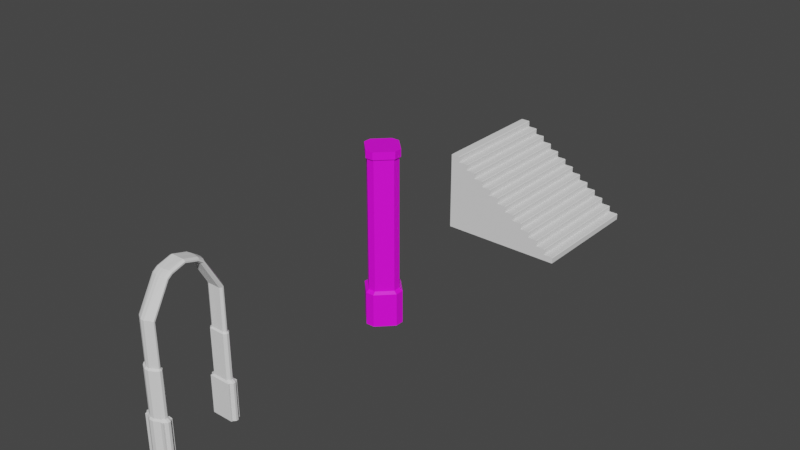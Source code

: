 # Source: Modular_Assets_Pack_1.blend  (saved by Blender 3.4.6; exported with 4.5.12 LTS)
import bpy
from mathutils import Matrix  # noqa: F401  (used for matrix-valued properties, if any)

bpy.ops.wm.read_factory_settings(use_empty=True)
scene = bpy.context.scene
scene.name = 'Scene'

# ---- collections
col_collection = bpy.data.collections.new('Collection'); scene.collection.children.link(col_collection)

# ---- images (referenced by path relative to the original .blend; pixels are not part of the script)
import os
ASSET_DIR = os.environ.get("B2B_ASSET_DIR", "")  # directory of the original .blend (textures are referenced by path, not embedded)
HERE = os.path.dirname(os.path.abspath(__file__))  # packed textures are extracted next to this script under _unpacked/

def load_image(name, relpath, width, height, colorspace="sRGB"):
    """Load a texture the original file referenced (path relative to the .blend, or extracted next to this script)."""
    p = next((c for c in (os.path.join(HERE, relpath), os.path.join(ASSET_DIR, relpath)) if relpath and os.path.exists(c)), "")
    if p:
        img = bpy.data.images.load(p, check_existing=True)
        img.name = name
    else:  # same state as the original file: an image datablock whose file is absent (Cycles renders it pink)
        img = bpy.data.images.new(name, width, height)
        img.source = "FILE"
        img.filepath = "//" + (relpath or name)
    img.colorspace_settings.name = colorspace
    return img
img_pillarmap = load_image('PillarMap', 'textures/PillarMap.png', 1024, 1024, 'sRGB')

# ---- materials (node trees are filled in below, after node groups)
mat_material_001 = bpy.data.materials.new('Material.001')
mat_material_001.use_transparent_shadow = False

# ---- material node trees
mat_material_001.use_nodes = True; mat_material_001.node_tree.nodes.clear()
_N = mat_material_001.node_tree.nodes; _L = mat_material_001.node_tree.links
n0 = _N.new('ShaderNodeBsdfPrincipled'); n0.name = 'Principled BSDF'; n0.location = (10, 300)
n0.distribution = 'GGX'
n0.subsurface_method = 'RANDOM_WALK_SKIN'
n0.inputs[3].default_value = 1.45
n0.inputs[27].default_value = (0.0, 0.0, 0.0, 1.0)
n0.inputs[28].default_value = 1.0
n1 = _N.new('ShaderNodeOutputMaterial'); n1.name = 'Material Output'; n1.location = (300, 300)
n2 = _N.new('ShaderNodeTexImage'); n2.name = 'Image Texture'; n2.location = (-489, 266)
n2.image = img_pillarmap
_L.new(n0.outputs[0], n1.inputs[0])
_L.new(n2.outputs[0], n0.inputs[0])
n1.is_active_output = True

# ---- world
world_world = bpy.data.worlds.new('World'); scene.world = world_world
world_world.use_nodes = True; world_world.node_tree.nodes.clear()
_N = world_world.node_tree.nodes; _L = world_world.node_tree.links
n0 = _N.new('ShaderNodeOutputWorld'); n0.name = 'World Output'; n0.location = (300, 300)
n1 = _N.new('ShaderNodeBackground'); n1.name = 'Background'; n1.location = (10, 300)
n1.inputs[0].default_value = (0.05088, 0.05088, 0.05088, 1.0)
_L.new(n1.outputs[0], n0.inputs[0])
n0.is_active_output = True
world_world.color = (0.05088, 0.05088, 0.05088)
world_world.use_sun_shadow = False
world_world.sun_shadow_jitter_overblur = 0.0

# ---- meshes
me_cube_001 = bpy.data.meshes.new('Cube.001')
me_cube_001.from_pydata([(0.2405, -0.8616, 0.008615), (0.2405, -0.8616, 0.8482), (0.2405, -0.6564, 0.008615), (0.2405, -0.6564, 0.8482), (0.0, -0.6564, 0.008615), (0.0, -0.6564, 0.8482), (0.0, -0.9279, 0.008615), (0.0, -0.9279, 0.8482), (0.169, -0.6564, 0.8482), (0.169, -0.8616, 0.008615), (0.169, -0.6564, 0.008615), (0.169, -0.8616, 0.8482), (0.2405, -0.8339, 0.008615), (0.2405, -0.6841, 0.008615), (0.2405, -0.6841, 0.8482), (0.2405, -0.8339, 0.8482), (0.0, -0.6841, 0.8893), (0.0, -0.8981, 0.8893), (0.0, -0.6841, 0.008615), (0.0, -0.8339, 0.008615), (0.169, -0.6841, 0.8893), (0.169, -0.8339, 0.8893), (0.169, -0.6841, 0.008615), (0.169, -0.8339, 0.008615), (0.1414, -0.8001, 2.866), (0.1414, -0.7178, 2.819), (0.1414, -0.7119, 1.917), (0.1414, -0.806, 1.919), (0.0, -0.6841, 1.885), (0.0, -0.8981, 1.885), (0.169, -0.6841, 1.885), (0.169, -0.8339, 1.885), (0.0, -0.865, 1.919), (0.0, -0.7144, 1.917), (0.0, -0.7199, 2.82), (0.0, -0.859, 2.864), (0.0, -0.3625, 3.463), (0.0, -0.4474, 3.535), (0.1414, -0.361, 3.461), (0.1414, -0.4172, 3.538), (0.0, -0.277, 3.529), (0.0, -0.3288, 3.614), (0.1414, -0.2762, 3.527), (0.1414, -0.3062, 3.617), (0.0, 0.0, 3.616), (0.0, 0.0, 3.7), (0.1414, 0.0, 3.614), (0.1414, 0.0, 3.703), (0.04608, -0.6564, 0.008615), (0.04608, -0.9279, 0.8482), (0.04608, -0.6564, 0.8482), (0.04608, -0.9279, 0.008615), (0.04608, -0.6841, 0.008615), (0.04608, -0.8339, 0.008615), (0.04608, -0.6841, 0.8893), (0.04608, -0.8981, 0.8893), (0.04608, -0.6841, 1.885), (0.04608, -0.8981, 1.885), (0.03855, -0.7193, 2.82), (0.03855, -0.8598, 2.864), (0.03855, -0.8658, 1.919), (0.03855, -0.7137, 1.917), (0.03855, -0.3621, 3.463), (0.03855, -0.4479, 3.536), (0.03855, -0.2768, 3.529), (0.03855, -0.329, 3.615), (0.03855, 0.0, 3.615), (0.03855, 0.0, 3.701), (0.2912, -0.7839, 0.008615), (0.2912, -0.734, 0.008615), (0.2912, -0.734, 0.8482), (0.2912, -0.7839, 0.8482), (0.0, -0.734, 0.008615), (0.0, -0.7839, 0.008615), (0.2197, -0.734, 0.8893), (0.2197, -0.7839, 0.8893), (0.169, -0.734, 0.008615), (0.169, -0.7839, 0.008615), (0.2197, -0.734, 1.885), (0.2197, -0.7839, 1.885), (0.1921, -0.7433, 1.918), (0.1921, -0.7747, 1.918), (0.1921, -0.7452, 2.835), (0.1921, -0.7727, 2.85), (0.1921, -0.3797, 3.487), (0.1921, -0.3985, 3.512), (0.1921, -0.2862, 3.557), (0.1921, -0.2962, 3.587), (0.1921, 0.0, 3.643), (0.1921, 0.0, 3.673), (0.04608, -0.734, 0.008615), (0.04608, -0.7839, 0.008615), (-0.2405, -0.8616, 0.008615), (-0.2405, -0.8616, 0.8482), (-0.2405, -0.6564, 0.008615), (-0.2405, -0.6564, 0.8482), (-0.169, -0.6564, 0.8482), (-0.169, -0.8616, 0.008615), (-0.169, -0.6564, 0.008615), (-0.169, -0.8616, 0.8482), (-0.2405, -0.8339, 0.008615), (-0.2405, -0.6841, 0.008615), (-0.2405, -0.6841, 0.8482), (-0.2405, -0.8339, 0.8482), (-0.169, -0.6841, 0.8893), (-0.169, -0.8339, 0.8893), (-0.169, -0.6841, 0.008615), (-0.169, -0.8339, 0.008615), (-0.1414, -0.8001, 2.866), (-0.1414, -0.7178, 2.819), (-0.1414, -0.7119, 1.917), (-0.1414, -0.806, 1.919), (-0.169, -0.6841, 1.885), (-0.169, -0.8339, 1.885), (-0.1414, -0.361, 3.461), (-0.1414, -0.4172, 3.538), (-0.1414, -0.2762, 3.527), (-0.1414, -0.3062, 3.617), (-0.1414, 0.0, 3.614), (-0.1414, 0.0, 3.703), (-0.04608, -0.6564, 0.008615), (-0.04608, -0.9279, 0.8482), (-0.04608, -0.6564, 0.8482), (-0.04608, -0.9279, 0.008615), (-0.04608, -0.6841, 0.008615), (-0.04608, -0.8339, 0.008615), (-0.04608, -0.6841, 0.8893), (-0.04608, -0.8981, 0.8893), (-0.04608, -0.6841, 1.885), (-0.04608, -0.8981, 1.885), (-0.03855, -0.7193, 2.82), (-0.03855, -0.8598, 2.864), (-0.03855, -0.8658, 1.919), (-0.03855, -0.7137, 1.917), (-0.03855, -0.3621, 3.463), (-0.03855, -0.4479, 3.536), (-0.03855, -0.2768, 3.529), (-0.03855, -0.329, 3.615), (-0.03855, 0.0, 3.615), (-0.03855, 0.0, 3.701), (-0.2912, -0.7839, 0.008615), (-0.2912, -0.734, 0.008615), (-0.2912, -0.734, 0.8482), (-0.2912, -0.7839, 0.8482), (-0.2197, -0.734, 0.8893), (-0.2197, -0.7839, 0.8893), (-0.169, -0.734, 0.008615), (-0.169, -0.7839, 0.008615), (-0.2197, -0.734, 1.885), (-0.2197, -0.7839, 1.885), (-0.1921, -0.7433, 1.918), (-0.1921, -0.7747, 1.918), (-0.1921, -0.7452, 2.835), (-0.1921, -0.7727, 2.85), (-0.1921, -0.3797, 3.487), (-0.1921, -0.3985, 3.512), (-0.1921, -0.2862, 3.557), (-0.1921, -0.2962, 3.587), (-0.1921, 0.0, 3.643), (-0.1921, 0.0, 3.673), (-0.04608, -0.734, 0.008615), (-0.04608, -0.7839, 0.008615), (0.2405, 0.8616, 0.008615), (0.2405, 0.8616, 0.8482), (0.2405, 0.6564, 0.008615), (0.2405, 0.6564, 0.8482), (0.0, 0.6564, 0.008615), (0.0, 0.6564, 0.8482), (0.0, 0.9279, 0.008615), (0.0, 0.9279, 0.8482), (0.169, 0.6564, 0.8482), (0.169, 0.8616, 0.008615), (0.169, 0.6564, 0.008615), (0.169, 0.8616, 0.8482), (0.2405, 0.8339, 0.008615), (0.2405, 0.6841, 0.008615), (0.2405, 0.6841, 0.8482), (0.2405, 0.8339, 0.8482), (0.0, 0.6841, 0.8893), (0.0, 0.8981, 0.8893), (0.0, 0.6841, 0.008615), (0.0, 0.8339, 0.008615), (0.169, 0.6841, 0.8893), (0.169, 0.8339, 0.8893), (0.169, 0.6841, 0.008615), (0.169, 0.8339, 0.008615), (0.1414, 0.8001, 2.866), (0.1414, 0.7178, 2.819), (0.1414, 0.7119, 1.917), (0.1414, 0.806, 1.919), (0.0, 0.6841, 1.885), (0.0, 0.8981, 1.885), (0.169, 0.6841, 1.885), (0.169, 0.8339, 1.885), (0.0, 0.865, 1.919), (0.0, 0.7144, 1.917), (0.0, 0.7199, 2.82), (0.0, 0.859, 2.864), (0.0, 0.3625, 3.463), (0.0, 0.4474, 3.535), (0.1414, 0.361, 3.461), (0.1414, 0.4172, 3.538), (0.0, 0.277, 3.529), (0.0, 0.3288, 3.614), (0.1414, 0.2762, 3.527), (0.1414, 0.3062, 3.617), (0.04608, 0.6564, 0.008615), (0.04608, 0.9279, 0.8482), (0.04608, 0.6564, 0.8482), (0.04608, 0.9279, 0.008615), (0.04608, 0.6841, 0.008615), (0.04608, 0.8339, 0.008615), (0.04608, 0.6841, 0.8893), (0.04608, 0.8981, 0.8893), (0.04608, 0.6841, 1.885), (0.04608, 0.8981, 1.885), (0.03855, 0.7193, 2.82), (0.03855, 0.8598, 2.864), (0.03855, 0.8658, 1.919), (0.03855, 0.7137, 1.917), (0.03855, 0.3621, 3.463), (0.03855, 0.4479, 3.536), (0.03855, 0.2768, 3.529), (0.03855, 0.329, 3.615), (0.2912, 0.7839, 0.008615), (0.2912, 0.734, 0.008615), (0.2912, 0.734, 0.8482), (0.2912, 0.7839, 0.8482), (0.0, 0.734, 0.008615), (0.0, 0.7839, 0.008615), (0.2197, 0.734, 0.8893), (0.2197, 0.7839, 0.8893), (0.169, 0.734, 0.008615), (0.169, 0.7839, 0.008615), (0.2197, 0.734, 1.885), (0.2197, 0.7839, 1.885), (0.1921, 0.7433, 1.918), (0.1921, 0.7747, 1.918), (0.1921, 0.7452, 2.835), (0.1921, 0.7727, 2.85), (0.1921, 0.3797, 3.487), (0.1921, 0.3985, 3.512), (0.1921, 0.2862, 3.557), (0.1921, 0.2962, 3.587), (0.04608, 0.734, 0.008615), (0.04608, 0.7839, 0.008615), (-0.2405, 0.8616, 0.008615), (-0.2405, 0.8616, 0.8482), (-0.2405, 0.6564, 0.008615), (-0.2405, 0.6564, 0.8482), (-0.169, 0.6564, 0.8482), (-0.169, 0.8616, 0.008615), (-0.169, 0.6564, 0.008615), (-0.169, 0.8616, 0.8482), (-0.2405, 0.8339, 0.008615), (-0.2405, 0.6841, 0.008615), (-0.2405, 0.6841, 0.8482), (-0.2405, 0.8339, 0.8482), (-0.169, 0.6841, 0.8893), (-0.169, 0.8339, 0.8893), (-0.169, 0.6841, 0.008615), (-0.169, 0.8339, 0.008615), (-0.1414, 0.8001, 2.866), (-0.1414, 0.7178, 2.819), (-0.1414, 0.7119, 1.917), (-0.1414, 0.806, 1.919), (-0.169, 0.6841, 1.885), (-0.169, 0.8339, 1.885), (-0.1414, 0.361, 3.461), (-0.1414, 0.4172, 3.538), (-0.1414, 0.2762, 3.527), (-0.1414, 0.3062, 3.617), (-0.04608, 0.6564, 0.008615), (-0.04608, 0.9279, 0.8482), (-0.04608, 0.6564, 0.8482), (-0.04608, 0.9279, 0.008615), (-0.04608, 0.6841, 0.008615), (-0.04608, 0.8339, 0.008615), (-0.04608, 0.6841, 0.8893), (-0.04608, 0.8981, 0.8893), (-0.04608, 0.6841, 1.885), (-0.04608, 0.8981, 1.885), (-0.03855, 0.7193, 2.82), (-0.03855, 0.8598, 2.864), (-0.03855, 0.8658, 1.919), (-0.03855, 0.7137, 1.917), (-0.03855, 0.3621, 3.463), (-0.03855, 0.4479, 3.536), (-0.03855, 0.2768, 3.529), (-0.03855, 0.329, 3.615), (-0.2912, 0.7839, 0.008615), (-0.2912, 0.734, 0.008615), (-0.2912, 0.734, 0.8482), (-0.2912, 0.7839, 0.8482), (-0.2197, 0.734, 0.8893), (-0.2197, 0.7839, 0.8893), (-0.169, 0.734, 0.008615), (-0.169, 0.7839, 0.008615), (-0.2197, 0.734, 1.885), (-0.2197, 0.7839, 1.885), (-0.1921, 0.7433, 1.918), (-0.1921, 0.7747, 1.918), (-0.1921, 0.7452, 2.835), (-0.1921, 0.7727, 2.85), (-0.1921, 0.3797, 3.487), (-0.1921, 0.3985, 3.512), (-0.1921, 0.2862, 3.557), (-0.1921, 0.2962, 3.587), (-0.04608, 0.734, 0.008615), (-0.04608, 0.7839, 0.008615)], [], [(10, 8, 3, 2), (12, 15, 1, 0), (23, 12, 0, 9), (55, 17, 7, 49), (51, 49, 7, 6), (0, 1, 11, 9), (15, 21, 11, 1), (53, 23, 9, 51), (48, 50, 8, 10), (48, 10, 22, 52), (91, 77, 23, 53), (3, 8, 20, 14), (71, 75, 21, 15), (50, 5, 16, 54), (74, 20, 30, 78), (10, 2, 13, 22), (77, 68, 12, 23), (2, 3, 14, 13), (68, 71, 15, 12), (60, 32, 29, 57), (54, 16, 28, 56), (55, 21, 31, 57), (80, 26, 25, 82), (81, 27, 31, 79), (58, 34, 36, 62), (61, 26, 30, 56), (61, 33, 34, 58), (60, 27, 24, 59), (59, 24, 39, 63), (82, 25, 38, 84), (65, 43, 47, 67), (63, 39, 43, 65), (84, 38, 42, 86), (62, 36, 40, 64), (86, 42, 46, 88), (64, 40, 44, 66), (42, 64, 66, 46), (38, 62, 64, 42), (37, 63, 65, 41), (41, 65, 67, 45), (35, 59, 63, 37), (32, 60, 59, 35), (26, 61, 58, 25), (33, 61, 56, 28), (25, 58, 62, 38), (17, 55, 57, 29), (20, 54, 56, 30), (27, 60, 57, 31), (8, 50, 54, 20), (73, 91, 53, 19), (4, 48, 52, 18), (4, 5, 50, 48), (19, 53, 51, 6), (9, 11, 49, 51), (21, 55, 49, 11), (18, 52, 90, 72), (72, 90, 91, 73), (43, 87, 89, 47), (87, 86, 88, 89), (39, 85, 87, 43), (85, 84, 86, 87), (24, 83, 85, 39), (83, 82, 84, 85), (26, 80, 78, 30), (80, 81, 79, 78), (27, 81, 83, 24), (81, 80, 82, 83), (13, 14, 70, 69), (69, 70, 71, 68), (22, 13, 69, 76), (76, 69, 68, 77), (21, 75, 79, 31), (75, 74, 78, 79), (14, 20, 74, 70), (70, 74, 75, 71), (52, 22, 76, 90), (90, 76, 77, 91), (98, 94, 95, 96), (100, 92, 93, 103), (107, 97, 92, 100), (127, 121, 7, 17), (123, 6, 7, 121), (92, 97, 99, 93), (103, 93, 99, 105), (125, 123, 97, 107), (120, 98, 96, 122), (120, 124, 106, 98), (161, 125, 107, 147), (95, 102, 104, 96), (143, 103, 105, 145), (122, 126, 16, 5), (144, 148, 112, 104), (98, 106, 101, 94), (147, 107, 100, 140), (94, 101, 102, 95), (140, 100, 103, 143), (132, 129, 29, 32), (126, 128, 28, 16), (127, 129, 113, 105), (150, 152, 109, 110), (151, 149, 113, 111), (130, 134, 36, 34), (133, 128, 112, 110), (133, 130, 34, 33), (132, 131, 108, 111), (131, 135, 115, 108), (152, 154, 114, 109), (137, 139, 119, 117), (135, 137, 117, 115), (154, 156, 116, 114), (134, 136, 40, 36), (156, 158, 118, 116), (136, 138, 44, 40), (116, 118, 138, 136), (114, 116, 136, 134), (37, 41, 137, 135), (41, 45, 139, 137), (35, 37, 135, 131), (32, 35, 131, 132), (110, 109, 130, 133), (33, 28, 128, 133), (109, 114, 134, 130), (17, 29, 129, 127), (104, 112, 128, 126), (111, 113, 129, 132), (96, 104, 126, 122), (73, 19, 125, 161), (4, 18, 124, 120), (4, 120, 122, 5), (19, 6, 123, 125), (97, 123, 121, 99), (105, 99, 121, 127), (18, 72, 160, 124), (72, 73, 161, 160), (117, 119, 159, 157), (157, 159, 158, 156), (115, 117, 157, 155), (155, 157, 156, 154), (108, 115, 155, 153), (153, 155, 154, 152), (110, 112, 148, 150), (150, 148, 149, 151), (111, 108, 153, 151), (151, 153, 152, 150), (101, 141, 142, 102), (141, 140, 143, 142), (106, 146, 141, 101), (146, 147, 140, 141), (105, 113, 149, 145), (145, 149, 148, 144), (102, 142, 144, 104), (142, 143, 145, 144), (124, 160, 146, 106), (160, 161, 147, 146), (172, 164, 165, 170), (174, 162, 163, 177), (185, 171, 162, 174), (213, 207, 169, 179), (209, 168, 169, 207), (162, 171, 173, 163), (177, 163, 173, 183), (211, 209, 171, 185), (206, 172, 170, 208), (206, 210, 184, 172), (245, 211, 185, 233), (165, 176, 182, 170), (227, 177, 183, 231), (208, 212, 178, 167), (230, 234, 192, 182), (172, 184, 175, 164), (233, 185, 174, 224), (164, 175, 176, 165), (224, 174, 177, 227), (218, 215, 191, 194), (212, 214, 190, 178), (213, 215, 193, 183), (236, 238, 187, 188), (237, 235, 193, 189), (216, 220, 198, 196), (219, 214, 192, 188), (219, 216, 196, 195), (218, 217, 186, 189), (217, 221, 201, 186), (238, 240, 200, 187), (223, 67, 47, 205), (221, 223, 205, 201), (240, 242, 204, 200), (220, 222, 202, 198), (242, 88, 46, 204), (222, 66, 44, 202), (204, 46, 66, 222), (200, 204, 222, 220), (199, 203, 223, 221), (203, 45, 67, 223), (197, 199, 221, 217), (194, 197, 217, 218), (188, 187, 216, 219), (195, 190, 214, 219), (187, 200, 220, 216), (179, 191, 215, 213), (182, 192, 214, 212), (189, 193, 215, 218), (170, 182, 212, 208), (229, 181, 211, 245), (166, 180, 210, 206), (166, 206, 208, 167), (181, 168, 209, 211), (171, 209, 207, 173), (183, 173, 207, 213), (180, 228, 244, 210), (228, 229, 245, 244), (205, 47, 89, 243), (243, 89, 88, 242), (201, 205, 243, 241), (241, 243, 242, 240), (186, 201, 241, 239), (239, 241, 240, 238), (188, 192, 234, 236), (236, 234, 235, 237), (189, 186, 239, 237), (237, 239, 238, 236), (175, 225, 226, 176), (225, 224, 227, 226), (184, 232, 225, 175), (232, 233, 224, 225), (183, 193, 235, 231), (231, 235, 234, 230), (176, 226, 230, 182), (226, 227, 231, 230), (210, 244, 232, 184), (244, 245, 233, 232), (252, 250, 249, 248), (254, 257, 247, 246), (261, 254, 246, 251), (279, 179, 169, 273), (275, 273, 169, 168), (246, 247, 253, 251), (257, 259, 253, 247), (277, 261, 251, 275), (272, 274, 250, 252), (272, 252, 260, 276), (309, 297, 261, 277), (249, 250, 258, 256), (293, 295, 259, 257), (274, 167, 178, 278), (294, 258, 266, 298), (252, 248, 255, 260), (297, 290, 254, 261), (248, 249, 256, 255), (290, 293, 257, 254), (284, 194, 191, 281), (278, 178, 190, 280), (279, 259, 267, 281), (300, 264, 263, 302), (301, 265, 267, 299), (282, 196, 198, 286), (285, 264, 266, 280), (285, 195, 196, 282), (284, 265, 262, 283), (283, 262, 269, 287), (302, 263, 268, 304), (289, 271, 119, 139), (287, 269, 271, 289), (304, 268, 270, 306), (286, 198, 202, 288), (306, 270, 118, 158), (288, 202, 44, 138), (270, 288, 138, 118), (268, 286, 288, 270), (199, 287, 289, 203), (203, 289, 139, 45), (197, 283, 287, 199), (194, 284, 283, 197), (264, 285, 282, 263), (195, 285, 280, 190), (263, 282, 286, 268), (179, 279, 281, 191), (258, 278, 280, 266), (265, 284, 281, 267), (250, 274, 278, 258), (229, 309, 277, 181), (166, 272, 276, 180), (166, 167, 274, 272), (181, 277, 275, 168), (251, 253, 273, 275), (259, 279, 273, 253), (180, 276, 308, 228), (228, 308, 309, 229), (271, 307, 159, 119), (307, 306, 158, 159), (269, 305, 307, 271), (305, 304, 306, 307), (262, 303, 305, 269), (303, 302, 304, 305), (264, 300, 298, 266), (300, 301, 299, 298), (265, 301, 303, 262), (301, 300, 302, 303), (255, 256, 292, 291), (291, 292, 293, 290), (260, 255, 291, 296), (296, 291, 290, 297), (259, 295, 299, 267), (295, 294, 298, 299), (256, 258, 294, 292), (292, 294, 295, 293), (276, 260, 296, 308), (308, 296, 297, 309)])
_uv = me_cube_001.uv_layers.new(name='UVMap')
_uv.uv.foreach_set('vector', [0.7398, 0.58, 0.7398, 0.7546, 0.725, 0.7546, 0.725, 0.58, 0.6792, 0.58, 0.6792, 0.7546, 0.6734, 0.7546, 0.6734, 0.58, 0.6836, 0.5546, 0.6836, 0.5694, 0.6779, 0.5694, 0.6779, 0.5546, 0.07124, 0.8747, 0.08008, 0.8785, 0.07599, 0.8882, 0.06715, 0.8845, 0.6295, 0.58, 0.6295, 0.7546, 0.62, 0.7546, 0.62, 0.58, 0.6734, 0.58, 0.6734, 0.7546, 0.6586, 0.7546, 0.6586, 0.58, 0.03158, 0.857, 0.04872, 0.8567, 0.04459, 0.8662, 0.03017, 0.8626, 0.6836, 0.529, 0.6836, 0.5546, 0.6779, 0.5546, 0.6641, 0.529, 0.7654, 0.58, 0.7654, 0.7546, 0.7398, 0.7546, 0.7398, 0.58, 0.7205, 0.529, 0.7205, 0.5546, 0.7148, 0.5546, 0.7148, 0.529, 0.694, 0.529, 0.694, 0.5546, 0.6836, 0.5546, 0.6836, 0.529, 0.02957, 0.8178, 0.04389, 0.8138, 0.04827, 0.8231, 0.03113, 0.8233, 0.02227, 0.8455, 0.03941, 0.8452, 0.04872, 0.8567, 0.03158, 0.857, 0.06703, 0.8029, 0.0757, 0.7988, 0.08008, 0.8082, 0.0714, 0.8122, 0.8828, 0.7708, 0.8976, 0.7708, 0.8976, 0.9779, 0.8828, 0.9779, 0.7205, 0.5546, 0.7205, 0.5694, 0.7148, 0.5694, 0.7148, 0.5546, 0.694, 0.5546, 0.694, 0.58, 0.6836, 0.5694, 0.6836, 0.5546, 0.725, 0.58, 0.725, 0.7546, 0.7192, 0.7546, 0.7192, 0.58, 0.694, 0.58, 0.694, 0.7546, 0.6792, 0.7546, 0.6792, 0.58, 0.2609, 0.8656, 0.2681, 0.869, 0.2638, 0.8778, 0.2552, 0.8735, 0.9232, 0.7708, 0.9328, 0.7708, 0.9328, 0.9779, 0.9232, 0.9779, 0.8288, 0.7708, 0.8576, 0.7708, 0.8576, 0.9779, 0.8288, 0.9779, 0.09459, 0.02754, 0.1069, 0.02871, 0.086, 0.2183, 0.07327, 0.2195, 0.2359, 0.8381, 0.2441, 0.8474, 0.235, 0.8529, 0.2271, 0.8405, 0.1077, 0.2191, 0.1157, 0.2194, 0.1221, 0.3723, 0.1142, 0.373, 0.2612, 0.8107, 0.2427, 0.8215, 0.2333, 0.8169, 0.2552, 0.8038, 0.1283, 0.03107, 0.1363, 0.03196, 0.1157, 0.2194, 0.1077, 0.2191, 0.05134, 0.023, 0.07589, 0.02576, 0.0543, 0.2222, 0.03005, 0.2181, 0.03005, 0.2181, 0.0543, 0.2222, 0.0619, 0.381, 0.04044, 0.3788, 0.07327, 0.2195, 0.086, 0.2183, 0.09246, 0.3747, 0.0799, 0.3771, 0.04509, 0.407, 0.06596, 0.4072, 0.08013, 0.4691, 0.05997, 0.4735, 0.04044, 0.3788, 0.0619, 0.381, 0.06596, 0.4072, 0.04509, 0.407, 0.0799, 0.3771, 0.09246, 0.3747, 0.09561, 0.3983, 0.08337, 0.4017, 0.1142, 0.373, 0.1221, 0.3723, 0.1247, 0.3936, 0.117, 0.3949, 0.08337, 0.4017, 0.09561, 0.3983, 0.1077, 0.4576, 0.09651, 0.4619, 0.117, 0.3949, 0.1247, 0.3936, 0.1363, 0.4521, 0.1285, 0.4536, 0.09561, 0.3983, 0.117, 0.3949, 0.1285, 0.4536, 0.1077, 0.4576, 0.09246, 0.3747, 0.1142, 0.373, 0.117, 0.3949, 0.09561, 0.3983, 0.03265, 0.3797, 0.04044, 0.3788, 0.04509, 0.407, 0.03745, 0.4084, 0.03745, 0.4084, 0.04509, 0.407, 0.05997, 0.4735, 0.0524, 0.4752, 0.02213, 0.2179, 0.03005, 0.2181, 0.04044, 0.3788, 0.03265, 0.3797, 0.04335, 0.02213, 0.05134, 0.023, 0.03005, 0.2181, 0.02213, 0.2179, 0.1069, 0.02871, 0.1283, 0.03107, 0.1077, 0.2191, 0.086, 0.2183, 0.2681, 0.8067, 0.2612, 0.8107, 0.2552, 0.8038, 0.2634, 0.7988, 0.086, 0.2183, 0.1077, 0.2191, 0.1142, 0.373, 0.09246, 0.3747, 0.8192, 0.7708, 0.8288, 0.7708, 0.8288, 0.9779, 0.8192, 0.9779, 0.8976, 0.7708, 0.9232, 0.7708, 0.9232, 0.9779, 0.8976, 0.9779, 0.2441, 0.8474, 0.2609, 0.8656, 0.2552, 0.8735, 0.235, 0.8529, 0.04389, 0.8138, 0.06703, 0.8029, 0.0714, 0.8122, 0.04827, 0.8231, 0.694, 0.5194, 0.694, 0.529, 0.6836, 0.529, 0.6836, 0.5194, 0.7205, 0.5194, 0.7205, 0.529, 0.7148, 0.529, 0.7148, 0.5194, 0.775, 0.58, 0.775, 0.7546, 0.7654, 0.7546, 0.7654, 0.58, 0.6836, 0.5194, 0.6836, 0.529, 0.6641, 0.529, 0.6641, 0.5194, 0.6586, 0.58, 0.6586, 0.7546, 0.6295, 0.7546, 0.6295, 0.58, 0.04872, 0.8567, 0.07124, 0.8747, 0.06715, 0.8845, 0.04459, 0.8662, 0.7148, 0.5194, 0.7148, 0.529, 0.7044, 0.529, 0.7044, 0.5194, 0.7044, 0.5194, 0.7044, 0.529, 0.694, 0.529, 0.694, 0.5194, 0.06596, 0.4072, 0.07735, 0.4039, 0.09125, 0.4648, 0.08013, 0.4691, 0.07735, 0.4039, 0.08337, 0.4017, 0.09651, 0.4619, 0.09125, 0.4648, 0.0619, 0.381, 0.0737, 0.3788, 0.07735, 0.4039, 0.06596, 0.4072, 0.0737, 0.3788, 0.0799, 0.3771, 0.08337, 0.4017, 0.07735, 0.4039, 0.0543, 0.2222, 0.06678, 0.221, 0.0737, 0.3788, 0.0619, 0.381, 0.06678, 0.221, 0.07327, 0.2195, 0.0799, 0.3771, 0.0737, 0.3788, 0.2427, 0.8215, 0.2355, 0.8316, 0.2265, 0.8301, 0.2333, 0.8169, 0.2355, 0.8316, 0.2359, 0.8381, 0.2271, 0.8405, 0.2265, 0.8301, 0.07589, 0.02576, 0.08819, 0.02699, 0.06678, 0.221, 0.0543, 0.2222, 0.08819, 0.02699, 0.09459, 0.02754, 0.07327, 0.2195, 0.06678, 0.221, 0.7192, 0.58, 0.7192, 0.7546, 0.7044, 0.7546, 0.7044, 0.58, 0.7044, 0.58, 0.7044, 0.7546, 0.694, 0.7546, 0.694, 0.58, 0.7148, 0.5546, 0.7148, 0.5694, 0.7044, 0.58, 0.7044, 0.5546, 0.7044, 0.5546, 0.7044, 0.58, 0.694, 0.58, 0.694, 0.5546, 0.8576, 0.7708, 0.8724, 0.7708, 0.8724, 0.9779, 0.8576, 0.9779, 0.8724, 0.7708, 0.8828, 0.7708, 0.8828, 0.9779, 0.8724, 0.9779, 0.03113, 0.8233, 0.04827, 0.8231, 0.03927, 0.8348, 0.02213, 0.8351, 0.02213, 0.8351, 0.03927, 0.8348, 0.03941, 0.8452, 0.02227, 0.8455, 0.7148, 0.529, 0.7148, 0.5546, 0.7044, 0.5546, 0.7044, 0.529, 0.7044, 0.529, 0.7044, 0.5546, 0.694, 0.5546, 0.694, 0.529, 0.2565, 0.58, 0.2714, 0.58, 0.2714, 0.7546, 0.2565, 0.7546, 0.3172, 0.58, 0.3229, 0.58, 0.3229, 0.7546, 0.3172, 0.7546, 0.3127, 0.5546, 0.3185, 0.5546, 0.3185, 0.5694, 0.3127, 0.5694, 0.705, 0.2869, 0.7009, 0.2772, 0.7098, 0.2735, 0.7138, 0.2832, 0.3668, 0.58, 0.3764, 0.58, 0.3764, 0.7546, 0.3668, 0.7546, 0.3229, 0.58, 0.3378, 0.58, 0.3378, 0.7546, 0.3229, 0.7546, 0.6653, 0.3047, 0.6639, 0.2991, 0.6784, 0.2955, 0.6825, 0.3049, 0.3127, 0.529, 0.3323, 0.529, 0.3185, 0.5546, 0.3127, 0.5546, 0.231, 0.58, 0.2565, 0.58, 0.2565, 0.7546, 0.231, 0.7546, 0.2758, 0.529, 0.2816, 0.529, 0.2816, 0.5546, 0.2758, 0.5546, 0.3024, 0.529, 0.3127, 0.529, 0.3127, 0.5546, 0.3024, 0.5546, 0.6633, 0.3439, 0.6649, 0.3384, 0.682, 0.3386, 0.6777, 0.3479, 0.656, 0.3162, 0.6653, 0.3047, 0.6825, 0.3049, 0.6732, 0.3164, 0.7008, 0.3588, 0.7052, 0.3494, 0.7138, 0.3535, 0.7095, 0.3628, 0.8636, 0.02213, 0.8636, 0.2292, 0.8488, 0.2292, 0.8488, 0.02213, 0.2758, 0.5546, 0.2816, 0.5546, 0.2816, 0.5694, 0.2758, 0.5694, 0.3024, 0.5546, 0.3127, 0.5546, 0.3127, 0.5694, 0.3024, 0.58, 0.2714, 0.58, 0.2772, 0.58, 0.2772, 0.7546, 0.2714, 0.7546, 0.3024, 0.58, 0.3172, 0.58, 0.3172, 0.7546, 0.3024, 0.7546, 0.5184, 0.811, 0.5127, 0.8031, 0.5213, 0.7988, 0.5256, 0.8076, 0.8233, 0.02213, 0.8233, 0.2292, 0.8137, 0.2292, 0.8137, 0.02213, 0.9177, 0.02213, 0.9177, 0.2292, 0.8888, 0.2292, 0.8888, 0.02213, 0.5699, 0.4697, 0.5486, 0.2777, 0.5613, 0.279, 0.5822, 0.4686, 0.4934, 0.8385, 0.4846, 0.8362, 0.4925, 0.8237, 0.5017, 0.8293, 0.583, 0.2782, 0.5895, 0.1243, 0.5974, 0.125, 0.591, 0.2778, 0.5187, 0.8659, 0.5127, 0.8728, 0.4908, 0.8597, 0.5002, 0.8551, 0.6036, 0.4662, 0.583, 0.2782, 0.591, 0.2778, 0.6116, 0.4653, 0.5267, 0.4743, 0.5054, 0.2791, 0.5296, 0.2751, 0.5512, 0.4715, 0.5054, 0.2791, 0.5158, 0.1184, 0.5372, 0.1162, 0.5296, 0.2751, 0.5486, 0.2777, 0.5552, 0.1202, 0.5678, 0.1226, 0.5613, 0.279, 0.5204, 0.09031, 0.5353, 0.02379, 0.5555, 0.02821, 0.5413, 0.09013, 0.5158, 0.1184, 0.5204, 0.09031, 0.5413, 0.09013, 0.5372, 0.1162, 0.5552, 0.1202, 0.5587, 0.0956, 0.5709, 0.09897, 0.5678, 0.1226, 0.5895, 0.1243, 0.5923, 0.1024, 0.6, 0.1036, 0.5974, 0.125, 0.5587, 0.0956, 0.5718, 0.03543, 0.5831, 0.03967, 0.5709, 0.09897, 0.5923, 0.1024, 0.6039, 0.04369, 0.6116, 0.04519, 0.6, 0.1036, 0.5709, 0.09897, 0.5831, 0.03967, 0.6039, 0.04369, 0.5923, 0.1024, 0.5678, 0.1226, 0.5709, 0.09897, 0.5923, 0.1024, 0.5895, 0.1243, 0.508, 0.1176, 0.5128, 0.08884, 0.5204, 0.09031, 0.5158, 0.1184, 0.5128, 0.08884, 0.5277, 0.02213, 0.5353, 0.02379, 0.5204, 0.09031, 0.4975, 0.2793, 0.508, 0.1176, 0.5158, 0.1184, 0.5054, 0.2791, 0.5187, 0.4752, 0.4975, 0.2793, 0.5054, 0.2791, 0.5267, 0.4743, 0.5822, 0.4686, 0.5613, 0.279, 0.583, 0.2782, 0.6036, 0.4662, 0.5256, 0.8699, 0.5209, 0.8778, 0.5127, 0.8728, 0.5187, 0.8659, 0.5613, 0.279, 0.5678, 0.1226, 0.5895, 0.1243, 0.583, 0.2782, 0.9273, 0.02213, 0.9273, 0.2292, 0.9177, 0.2292, 0.9177, 0.02213, 0.8488, 0.02213, 0.8488, 0.2292, 0.8233, 0.2292, 0.8233, 0.02213, 0.5017, 0.8293, 0.4925, 0.8237, 0.5127, 0.8031, 0.5184, 0.811, 0.6777, 0.3479, 0.682, 0.3386, 0.7052, 0.3494, 0.7008, 0.3588, 0.3024, 0.5194, 0.3127, 0.5194, 0.3127, 0.529, 0.3024, 0.529, 0.2758, 0.5194, 0.2816, 0.5194, 0.2816, 0.529, 0.2758, 0.529, 0.2214, 0.58, 0.231, 0.58, 0.231, 0.7546, 0.2214, 0.7546, 0.3127, 0.5194, 0.3323, 0.5194, 0.3323, 0.529, 0.3127, 0.529, 0.3378, 0.58, 0.3668, 0.58, 0.3668, 0.7546, 0.3378, 0.7546, 0.6825, 0.3049, 0.6784, 0.2955, 0.7009, 0.2772, 0.705, 0.2869, 0.2816, 0.5194, 0.292, 0.5194, 0.292, 0.529, 0.2816, 0.529, 0.292, 0.5194, 0.3024, 0.5194, 0.3024, 0.529, 0.292, 0.529, 0.5413, 0.09013, 0.5555, 0.02821, 0.5666, 0.03248, 0.5527, 0.09334, 0.5527, 0.09334, 0.5666, 0.03248, 0.5718, 0.03543, 0.5587, 0.0956, 0.5372, 0.1162, 0.5413, 0.09013, 0.5527, 0.09334, 0.549, 0.1185, 0.549, 0.1185, 0.5527, 0.09334, 0.5587, 0.0956, 0.5552, 0.1202, 0.5296, 0.2751, 0.5372, 0.1162, 0.549, 0.1185, 0.5421, 0.2763, 0.5421, 0.2763, 0.549, 0.1185, 0.5552, 0.1202, 0.5486, 0.2777, 0.5002, 0.8551, 0.4908, 0.8597, 0.4841, 0.8465, 0.493, 0.845, 0.493, 0.845, 0.4841, 0.8465, 0.4846, 0.8362, 0.4934, 0.8385, 0.5512, 0.4715, 0.5296, 0.2751, 0.5421, 0.2763, 0.5635, 0.4703, 0.5635, 0.4703, 0.5421, 0.2763, 0.5486, 0.2777, 0.5699, 0.4697, 0.2772, 0.58, 0.292, 0.58, 0.292, 0.7546, 0.2772, 0.7546, 0.292, 0.58, 0.3024, 0.58, 0.3024, 0.7546, 0.292, 0.7546, 0.2816, 0.5546, 0.292, 0.5546, 0.292, 0.58, 0.2816, 0.5694, 0.292, 0.5546, 0.3024, 0.5546, 0.3024, 0.58, 0.292, 0.58, 0.8888, 0.02213, 0.8888, 0.2292, 0.874, 0.2292, 0.874, 0.02213, 0.874, 0.02213, 0.874, 0.2292, 0.8636, 0.2292, 0.8636, 0.02213, 0.6649, 0.3384, 0.6559, 0.3266, 0.673, 0.3268, 0.682, 0.3386, 0.6559, 0.3266, 0.656, 0.3162, 0.6732, 0.3164, 0.673, 0.3268, 0.2816, 0.529, 0.292, 0.529, 0.292, 0.5546, 0.2816, 0.5546, 0.292, 0.529, 0.3024, 0.529, 0.3024, 0.5546, 0.292, 0.5546, 0.142, 0.694, 0.1271, 0.694, 0.1271, 0.5194, 0.142, 0.5194, 0.08138, 0.694, 0.07562, 0.694, 0.07562, 0.5194, 0.08138, 0.5194, 0.08581, 0.7194, 0.08004, 0.7194, 0.08004, 0.7046, 0.08581, 0.7046, 0.1735, 0.8123, 0.1694, 0.8025, 0.1782, 0.7988, 0.1823, 0.8086, 0.03171, 0.694, 0.02213, 0.694, 0.02213, 0.5194, 0.03171, 0.5194, 0.07562, 0.694, 0.06075, 0.694, 0.06075, 0.5194, 0.07562, 0.5194, 0.1338, 0.83, 0.1324, 0.8245, 0.1468, 0.8208, 0.1509, 0.8303, 0.08581, 0.745, 0.06625, 0.745, 0.08004, 0.7194, 0.08581, 0.7194, 0.1676, 0.694, 0.142, 0.694, 0.142, 0.5194, 0.1676, 0.5194, 0.1227, 0.745, 0.117, 0.745, 0.117, 0.7194, 0.1227, 0.7194, 0.09619, 0.745, 0.08581, 0.745, 0.08581, 0.7194, 0.09619, 0.7194, 0.1318, 0.8692, 0.1333, 0.8637, 0.1505, 0.8639, 0.1461, 0.8733, 0.1245, 0.8416, 0.1338, 0.83, 0.1509, 0.8303, 0.1416, 0.8418, 0.1692, 0.8841, 0.1736, 0.8748, 0.1823, 0.8789, 0.1779, 0.8882, 0.7195, 0.2292, 0.7195, 0.02213, 0.7343, 0.02213, 0.7343, 0.2292, 0.1227, 0.7194, 0.117, 0.7194, 0.117, 0.7046, 0.1227, 0.7046, 0.09619, 0.7194, 0.08581, 0.7194, 0.08581, 0.7046, 0.09619, 0.694, 0.1271, 0.694, 0.1214, 0.694, 0.1214, 0.5194, 0.1271, 0.5194, 0.09619, 0.694, 0.08138, 0.694, 0.08138, 0.5194, 0.09619, 0.5194, 0.3467, 0.811, 0.341, 0.8031, 0.3496, 0.7988, 0.354, 0.8076, 0.7599, 0.2292, 0.7599, 0.02213, 0.7694, 0.02213, 0.7694, 0.2292, 0.6655, 0.2292, 0.6655, 0.02213, 0.6943, 0.02213, 0.6943, 0.2292, 0.253, 0.4697, 0.2317, 0.2777, 0.2444, 0.279, 0.2654, 0.4686, 0.3217, 0.8385, 0.3129, 0.8362, 0.3208, 0.8237, 0.33, 0.8293, 0.2661, 0.2782, 0.2726, 0.1243, 0.2805, 0.125, 0.2742, 0.2778, 0.347, 0.8659, 0.341, 0.8728, 0.3191, 0.8597, 0.3286, 0.8551, 0.2868, 0.4662, 0.2661, 0.2782, 0.2742, 0.2778, 0.2948, 0.4653, 0.2098, 0.4743, 0.1885, 0.2791, 0.2127, 0.2751, 0.2343, 0.4715, 0.1885, 0.2791, 0.1989, 0.1184, 0.2203, 0.1162, 0.2127, 0.2751, 0.2317, 0.2777, 0.2383, 0.1202, 0.2509, 0.1226, 0.2444, 0.279, 0.2035, 0.09031, 0.2184, 0.02379, 0.2386, 0.02821, 0.2244, 0.09013, 0.1989, 0.1184, 0.2035, 0.09031, 0.2244, 0.09013, 0.2203, 0.1162, 0.2383, 0.1202, 0.2418, 0.0956, 0.2541, 0.09897, 0.2509, 0.1226, 0.2726, 0.1243, 0.2754, 0.1024, 0.2832, 0.1036, 0.2805, 0.125, 0.2418, 0.0956, 0.255, 0.03543, 0.2662, 0.03967, 0.2541, 0.09897, 0.2754, 0.1024, 0.287, 0.04369, 0.2948, 0.04519, 0.2832, 0.1036, 0.2541, 0.09897, 0.2662, 0.03967, 0.287, 0.04369, 0.2754, 0.1024, 0.2509, 0.1226, 0.2541, 0.09897, 0.2754, 0.1024, 0.2726, 0.1243, 0.1911, 0.1176, 0.1959, 0.08884, 0.2035, 0.09031, 0.1989, 0.1184, 0.1959, 0.08884, 0.2108, 0.02213, 0.2184, 0.02379, 0.2035, 0.09031, 0.1806, 0.2793, 0.1911, 0.1176, 0.1989, 0.1184, 0.1885, 0.2791, 0.2018, 0.4752, 0.1806, 0.2793, 0.1885, 0.2791, 0.2098, 0.4743, 0.2654, 0.4686, 0.2444, 0.279, 0.2661, 0.2782, 0.2868, 0.4662, 0.354, 0.8699, 0.3493, 0.8778, 0.341, 0.8728, 0.347, 0.8659, 0.2444, 0.279, 0.2509, 0.1226, 0.2726, 0.1243, 0.2661, 0.2782, 0.6559, 0.2292, 0.6559, 0.02213, 0.6655, 0.02213, 0.6655, 0.2292, 0.7343, 0.2292, 0.7343, 0.02213, 0.7599, 0.02213, 0.7599, 0.2292, 0.33, 0.8293, 0.3208, 0.8237, 0.341, 0.8031, 0.3467, 0.811, 0.1461, 0.8733, 0.1505, 0.8639, 0.1736, 0.8748, 0.1692, 0.8841, 0.09619, 0.7546, 0.08581, 0.7546, 0.08581, 0.745, 0.09619, 0.745, 0.1227, 0.7546, 0.117, 0.7546, 0.117, 0.745, 0.1227, 0.745, 0.1771, 0.694, 0.1676, 0.694, 0.1676, 0.5194, 0.1771, 0.5194, 0.08581, 0.7546, 0.06625, 0.7546, 0.06625, 0.745, 0.08581, 0.745, 0.06075, 0.694, 0.03171, 0.694, 0.03171, 0.5194, 0.06075, 0.5194, 0.1509, 0.8303, 0.1468, 0.8208, 0.1694, 0.8025, 0.1735, 0.8123, 0.117, 0.7546, 0.1066, 0.7546, 0.1066, 0.745, 0.117, 0.745, 0.1066, 0.7546, 0.09619, 0.7546, 0.09619, 0.745, 0.1066, 0.745, 0.2244, 0.09013, 0.2386, 0.02821, 0.2497, 0.03248, 0.2358, 0.09334, 0.2358, 0.09334, 0.2497, 0.03248, 0.255, 0.03543, 0.2418, 0.0956, 0.2203, 0.1162, 0.2244, 0.09013, 0.2358, 0.09334, 0.2321, 0.1185, 0.2321, 0.1185, 0.2358, 0.09334, 0.2418, 0.0956, 0.2383, 0.1202, 0.2127, 0.2751, 0.2203, 0.1162, 0.2321, 0.1185, 0.2252, 0.2763, 0.2252, 0.2763, 0.2321, 0.1185, 0.2383, 0.1202, 0.2317, 0.2777, 0.3286, 0.8551, 0.3191, 0.8597, 0.3124, 0.8465, 0.3213, 0.845, 0.3213, 0.845, 0.3124, 0.8465, 0.3129, 0.8362, 0.3217, 0.8385, 0.2343, 0.4715, 0.2127, 0.2751, 0.2252, 0.2763, 0.2466, 0.4703, 0.2466, 0.4703, 0.2252, 0.2763, 0.2317, 0.2777, 0.253, 0.4697, 0.1214, 0.694, 0.1066, 0.694, 0.1066, 0.5194, 0.1214, 0.5194, 0.1066, 0.694, 0.09619, 0.694, 0.09619, 0.5194, 0.1066, 0.5194, 0.117, 0.7194, 0.1066, 0.7194, 0.1066, 0.694, 0.117, 0.7046, 0.1066, 0.7194, 0.09619, 0.7194, 0.09619, 0.694, 0.1066, 0.694, 0.6943, 0.2292, 0.6943, 0.02213, 0.7091, 0.02213, 0.7091, 0.2292, 0.7091, 0.2292, 0.7091, 0.02213, 0.7195, 0.02213, 0.7195, 0.2292, 0.1333, 0.8637, 0.1243, 0.8519, 0.1415, 0.8522, 0.1505, 0.8639, 0.1243, 0.8519, 0.1245, 0.8416, 0.1416, 0.8418, 0.1415, 0.8522, 0.117, 0.745, 0.1066, 0.745, 0.1066, 0.7194, 0.117, 0.7194, 0.1066, 0.745, 0.09619, 0.745, 0.09619, 0.7194, 0.1066, 0.7194, 0.4558, 0.694, 0.4558, 0.5194, 0.4707, 0.5194, 0.4707, 0.694, 0.5164, 0.694, 0.5164, 0.5194, 0.5222, 0.5194, 0.5222, 0.694, 0.512, 0.7194, 0.512, 0.7046, 0.5178, 0.7046, 0.5178, 0.7194, 0.8072, 0.3494, 0.816, 0.3531, 0.812, 0.3628, 0.8031, 0.3591, 0.5661, 0.694, 0.5661, 0.5194, 0.5757, 0.5194, 0.5757, 0.694, 0.5222, 0.694, 0.5222, 0.5194, 0.5371, 0.5194, 0.5371, 0.694, 0.7675, 0.3316, 0.7847, 0.3314, 0.7806, 0.3408, 0.7661, 0.3372, 0.512, 0.745, 0.512, 0.7194, 0.5178, 0.7194, 0.5316, 0.745, 0.4303, 0.694, 0.4303, 0.5194, 0.4558, 0.5194, 0.4558, 0.694, 0.4751, 0.745, 0.4751, 0.7194, 0.4809, 0.7194, 0.4809, 0.745, 0.5016, 0.745, 0.5016, 0.7194, 0.512, 0.7194, 0.512, 0.745, 0.7655, 0.2924, 0.7799, 0.2884, 0.7842, 0.2977, 0.7671, 0.298, 0.7582, 0.3201, 0.7754, 0.3199, 0.7847, 0.3314, 0.7675, 0.3316, 0.803, 0.2776, 0.8117, 0.2735, 0.816, 0.2828, 0.8074, 0.2869, 0.8692, 0.7265, 0.8544, 0.7265, 0.8544, 0.5194, 0.8692, 0.5194, 0.4751, 0.7194, 0.4751, 0.7046, 0.4809, 0.7046, 0.4809, 0.7194, 0.5016, 0.7194, 0.5016, 0.694, 0.512, 0.7046, 0.512, 0.7194, 0.4707, 0.694, 0.4707, 0.5194, 0.4764, 0.5194, 0.4764, 0.694, 0.5016, 0.694, 0.5016, 0.5194, 0.5164, 0.5194, 0.5164, 0.694, 0.4326, 0.8656, 0.4398, 0.869, 0.4355, 0.8778, 0.4269, 0.8735, 0.8288, 0.7265, 0.8192, 0.7265, 0.8192, 0.5194, 0.8288, 0.5194, 0.9232, 0.7265, 0.8944, 0.7265, 0.8944, 0.5194, 0.9232, 0.5194, 0.4115, 0.02754, 0.4238, 0.02871, 0.4029, 0.2183, 0.3902, 0.2195, 0.4076, 0.8381, 0.4158, 0.8474, 0.4067, 0.8529, 0.3987, 0.8405, 0.4246, 0.2191, 0.4326, 0.2194, 0.4389, 0.3723, 0.431, 0.373, 0.4329, 0.8107, 0.4144, 0.8215, 0.405, 0.8169, 0.4269, 0.8038, 0.4452, 0.03107, 0.4532, 0.03196, 0.4326, 0.2194, 0.4246, 0.2191, 0.3682, 0.023, 0.3928, 0.02576, 0.3712, 0.2222, 0.3469, 0.2181, 0.3469, 0.2181, 0.3712, 0.2222, 0.3788, 0.381, 0.3573, 0.3788, 0.3902, 0.2195, 0.4029, 0.2183, 0.4093, 0.3747, 0.3968, 0.3771, 0.362, 0.407, 0.3828, 0.4072, 0.397, 0.4691, 0.3769, 0.4735, 0.3573, 0.3788, 0.3788, 0.381, 0.3828, 0.4072, 0.362, 0.407, 0.3968, 0.3771, 0.4093, 0.3747, 0.4125, 0.3983, 0.4002, 0.4017, 0.431, 0.373, 0.4389, 0.3723, 0.4416, 0.3936, 0.4338, 0.3949, 0.4002, 0.4017, 0.4125, 0.3983, 0.4246, 0.4576, 0.4134, 0.4619, 0.4338, 0.3949, 0.4416, 0.3936, 0.4532, 0.4521, 0.4454, 0.4536, 0.4125, 0.3983, 0.4338, 0.3949, 0.4454, 0.4536, 0.4246, 0.4576, 0.4093, 0.3747, 0.431, 0.373, 0.4338, 0.3949, 0.4125, 0.3983, 0.3495, 0.3797, 0.3573, 0.3788, 0.362, 0.407, 0.3543, 0.4084, 0.3543, 0.4084, 0.362, 0.407, 0.3769, 0.4735, 0.3693, 0.4752, 0.339, 0.2179, 0.3469, 0.2181, 0.3573, 0.3788, 0.3495, 0.3797, 0.3602, 0.02213, 0.3682, 0.023, 0.3469, 0.2181, 0.339, 0.2179, 0.4238, 0.02871, 0.4452, 0.03107, 0.4246, 0.2191, 0.4029, 0.2183, 0.4398, 0.8067, 0.4329, 0.8107, 0.4269, 0.8038, 0.4351, 0.7988, 0.4029, 0.2183, 0.4246, 0.2191, 0.431, 0.373, 0.4093, 0.3747, 0.9328, 0.7265, 0.9232, 0.7265, 0.9232, 0.5194, 0.9328, 0.5194, 0.8544, 0.7265, 0.8288, 0.7265, 0.8288, 0.5194, 0.8544, 0.5194, 0.4158, 0.8474, 0.4326, 0.8656, 0.4269, 0.8735, 0.4067, 0.8529, 0.7799, 0.2884, 0.803, 0.2776, 0.8074, 0.2869, 0.7842, 0.2977, 0.5016, 0.7546, 0.5016, 0.745, 0.512, 0.745, 0.512, 0.7546, 0.4751, 0.7546, 0.4751, 0.745, 0.4809, 0.745, 0.4809, 0.7546, 0.4207, 0.694, 0.4207, 0.5194, 0.4303, 0.5194, 0.4303, 0.694, 0.512, 0.7546, 0.512, 0.745, 0.5316, 0.745, 0.5316, 0.7546, 0.5371, 0.694, 0.5371, 0.5194, 0.5661, 0.5194, 0.5661, 0.694, 0.7847, 0.3314, 0.8072, 0.3494, 0.8031, 0.3591, 0.7806, 0.3408, 0.4809, 0.7546, 0.4809, 0.745, 0.4913, 0.745, 0.4913, 0.7546, 0.4913, 0.7546, 0.4913, 0.745, 0.5016, 0.745, 0.5016, 0.7546, 0.3828, 0.4072, 0.3942, 0.4039, 0.4081, 0.4648, 0.397, 0.4691, 0.3942, 0.4039, 0.4002, 0.4017, 0.4134, 0.4619, 0.4081, 0.4648, 0.3788, 0.381, 0.3906, 0.3788, 0.3942, 0.4039, 0.3828, 0.4072, 0.3906, 0.3788, 0.3968, 0.3771, 0.4002, 0.4017, 0.3942, 0.4039, 0.3712, 0.2222, 0.3837, 0.221, 0.3906, 0.3788, 0.3788, 0.381, 0.3837, 0.221, 0.3902, 0.2195, 0.3968, 0.3771, 0.3906, 0.3788, 0.4144, 0.8215, 0.4072, 0.8316, 0.3982, 0.8301, 0.405, 0.8169, 0.4072, 0.8316, 0.4076, 0.8381, 0.3987, 0.8405, 0.3982, 0.8301, 0.3928, 0.02576, 0.4051, 0.02699, 0.3837, 0.221, 0.3712, 0.2222, 0.4051, 0.02699, 0.4115, 0.02754, 0.3902, 0.2195, 0.3837, 0.221, 0.4764, 0.694, 0.4764, 0.5194, 0.4913, 0.5194, 0.4913, 0.694, 0.4913, 0.694, 0.4913, 0.5194, 0.5016, 0.5194, 0.5016, 0.694, 0.4809, 0.7194, 0.4809, 0.7046, 0.4913, 0.694, 0.4913, 0.7194, 0.4913, 0.7194, 0.4913, 0.694, 0.5016, 0.694, 0.5016, 0.7194, 0.8944, 0.7265, 0.8796, 0.7265, 0.8796, 0.5194, 0.8944, 0.5194, 0.8796, 0.7265, 0.8692, 0.7265, 0.8692, 0.5194, 0.8796, 0.5194, 0.7671, 0.298, 0.7842, 0.2977, 0.7752, 0.3095, 0.7581, 0.3097, 0.7581, 0.3097, 0.7752, 0.3095, 0.7754, 0.3199, 0.7582, 0.3201, 0.4809, 0.745, 0.4809, 0.7194, 0.4913, 0.7194, 0.4913, 0.745, 0.4913, 0.745, 0.4913, 0.7194, 0.5016, 0.7194, 0.5016, 0.745])
me_cube_001.update()
me_cube_002 = bpy.data.meshes.new('Cube.002')
me_cube_002.from_pydata([(-1.5, 1.5, 0.0), (1.5, 1.5, 0.0), (1.269, 1.5, 0.15), (1.038, 1.5, 0.3), (0.8077, 1.5, 0.45), (0.5769, 1.5, 0.6), (0.3462, 1.5, 0.75), (0.1154, 1.5, 0.9), (-0.1154, 1.5, 1.05), (-0.3462, 1.5, 1.2), (-0.5769, 1.5, 1.35), (-0.8077, 1.5, 1.5), (-1.038, 1.5, 1.65), (-1.269, 1.5, 1.8), (-1.5, 1.5, 1.95), (-1.5, 0.0, 0.0), (1.5, 0.0, 0.0), (1.269, 0.0, 0.15), (1.038, 0.0, 0.3), (0.8077, 0.0, 0.45), (0.5769, 0.0, 0.6), (0.3462, 0.0, 0.75), (0.1154, 0.0, 0.9), (-0.1154, 0.0, 1.05), (-0.3462, 0.0, 1.2), (-0.5769, 0.0, 1.35), (-0.8077, 0.0, 1.5), (-1.038, 0.0, 1.65), (-1.269, 0.0, 1.8), (-1.5, 0.0, 1.95), (1.485, 1.5, 0.15), (1.5, 1.5, 0.1346), (1.254, 1.5, 0.3), (1.269, 1.5, 0.2846), (1.023, 1.5, 0.45), (1.038, 1.5, 0.4346), (0.7922, 1.5, 0.6), (0.8077, 1.5, 0.5846), (0.5615, 1.5, 0.75), (0.5769, 1.5, 0.7346), (0.3307, 1.5, 0.9), (0.3462, 1.5, 0.8846), (0.09994, 1.5, 1.05), (0.1154, 1.5, 1.035), (-0.1308, 1.5, 1.2), (-0.1154, 1.5, 1.185), (-0.3616, 1.5, 1.35), (-0.3462, 1.5, 1.335), (-0.5924, 1.5, 1.5), (-0.5769, 1.5, 1.485), (-0.8231, 1.5, 1.65), (-0.8077, 1.5, 1.635), (-1.054, 1.5, 1.8), (-1.038, 1.5, 1.785), (-1.285, 1.5, 1.95), (-1.269, 1.5, 1.935), (1.5, 0.0, 0.1346), (1.485, 0.0, 0.15), (1.269, 0.0, 0.2846), (1.254, 0.0, 0.3), (1.038, 0.0, 0.4346), (1.023, 0.0, 0.45), (0.8077, 0.0, 0.5846), (0.7922, 0.0, 0.6), (0.5769, 0.0, 0.7346), (0.5615, 0.0, 0.75), (0.3462, 0.0, 0.8846), (0.3307, 0.0, 0.9), (0.1154, 0.0, 1.035), (0.09994, 0.0, 1.05), (-0.1154, 0.0, 1.185), (-0.1308, 0.0, 1.2), (-0.3462, 0.0, 1.335), (-0.3616, 0.0, 1.35), (-0.5769, 0.0, 1.485), (-0.5924, 0.0, 1.5), (-0.8077, 0.0, 1.635), (-0.8231, 0.0, 1.65), (-1.038, 0.0, 1.785), (-1.054, 0.0, 1.8), (-1.269, 0.0, 1.935), (-1.285, 0.0, 1.95), (-1.5, -1.5, 0.0), (1.5, -1.5, 0.0), (1.269, -1.5, 0.15), (1.038, -1.5, 0.3), (0.8077, -1.5, 0.45), (0.5769, -1.5, 0.6), (0.3462, -1.5, 0.75), (0.1154, -1.5, 0.9), (-0.1154, -1.5, 1.05), (-0.3462, -1.5, 1.2), (-0.5769, -1.5, 1.35), (-0.8077, -1.5, 1.5), (-1.038, -1.5, 1.65), (-1.269, -1.5, 1.8), (-1.5, -1.5, 1.95), (1.485, -1.5, 0.15), (1.5, -1.5, 0.1346), (1.254, -1.5, 0.3), (1.269, -1.5, 0.2846), (1.023, -1.5, 0.45), (1.038, -1.5, 0.4346), (0.7922, -1.5, 0.6), (0.8077, -1.5, 0.5846), (0.5615, -1.5, 0.75), (0.5769, -1.5, 0.7346), (0.3307, -1.5, 0.9), (0.3462, -1.5, 0.8846), (0.09994, -1.5, 1.05), (0.1154, -1.5, 1.035), (-0.1308, -1.5, 1.2), (-0.1154, -1.5, 1.185), (-0.3616, -1.5, 1.35), (-0.3462, -1.5, 1.335), (-0.5924, -1.5, 1.5), (-0.5769, -1.5, 1.485), (-0.8231, -1.5, 1.65), (-0.8077, -1.5, 1.635), (-1.054, -1.5, 1.8), (-1.038, -1.5, 1.785), (-1.285, -1.5, 1.95), (-1.269, -1.5, 1.935)], [], [(1, 31, 56, 16), (34, 4, 19, 61), (36, 5, 20, 63), (19, 4, 37, 62), (32, 3, 18, 59), (28, 13, 55, 80), (18, 3, 35, 60), (20, 5, 39, 64), (36, 37, 4, 5), (40, 7, 22, 67), (42, 8, 23, 69), (21, 6, 41, 66), (42, 43, 7, 8), (22, 7, 43, 68), (24, 9, 47, 72), (23, 8, 45, 70), (48, 11, 26, 75), (46, 10, 25, 73), (25, 10, 49, 74), (50, 12, 27, 77), (26, 11, 51, 76), (54, 14, 29, 81), (52, 13, 28, 79), (50, 51, 11, 12), (15, 29, 14, 0), (0, 14, 13, 12, 11, 10, 9, 8, 7, 6, 5, 4, 3, 2, 1), (54, 55, 13, 14), (27, 12, 53, 78), (52, 53, 12, 13), (48, 49, 10, 11), (46, 47, 9, 10), (44, 45, 8, 9), (44, 9, 24, 71), (40, 41, 6, 7), (38, 39, 5, 6), (38, 6, 21, 65), (34, 35, 3, 4), (17, 2, 33, 58), (0, 1, 16, 15), (2, 30, 31, 1), (32, 33, 2, 3), (30, 57, 56, 31), (32, 59, 58, 33), (34, 61, 60, 35), (36, 63, 62, 37), (38, 65, 64, 39), (40, 67, 66, 41), (42, 69, 68, 43), (44, 71, 70, 45), (46, 73, 72, 47), (48, 75, 74, 49), (50, 77, 76, 51), (52, 79, 78, 53), (54, 81, 80, 55), (30, 2, 17, 57), (83, 16, 56, 98), (101, 61, 19, 86), (103, 63, 20, 87), (19, 62, 104, 86), (99, 59, 18, 85), (28, 80, 122, 95), (18, 60, 102, 85), (20, 64, 106, 87), (103, 87, 86, 104), (107, 67, 22, 89), (109, 69, 23, 90), (21, 66, 108, 88), (109, 90, 89, 110), (22, 68, 110, 89), (24, 72, 114, 91), (23, 70, 112, 90), (115, 75, 26, 93), (113, 73, 25, 92), (25, 74, 116, 92), (117, 77, 27, 94), (26, 76, 118, 93), (121, 81, 29, 96), (119, 79, 28, 95), (117, 94, 93, 118), (15, 82, 96, 29), (82, 83, 84, 85, 86, 87, 88, 89, 90, 91, 92, 93, 94, 95, 96), (121, 96, 95, 122), (27, 78, 120, 94), (119, 95, 94, 120), (115, 93, 92, 116), (113, 92, 91, 114), (111, 91, 90, 112), (111, 71, 24, 91), (107, 89, 88, 108), (105, 88, 87, 106), (105, 65, 21, 88), (101, 86, 85, 102), (17, 58, 100, 84), (82, 15, 16, 83), (84, 83, 98, 97), (99, 85, 84, 100), (97, 98, 56, 57), (99, 100, 58, 59), (101, 102, 60, 61), (103, 104, 62, 63), (105, 106, 64, 65), (107, 108, 66, 67), (109, 110, 68, 69), (111, 112, 70, 71), (113, 114, 72, 73), (115, 116, 74, 75), (117, 118, 76, 77), (119, 120, 78, 79), (121, 122, 80, 81), (97, 57, 17, 84)])
_uv = me_cube_002.uv_layers.new(name='UVMap')
_uv.uv.foreach_set('vector', [0.3711, 0.9425, 0.3714, 0.9169, 0.6566, 0.9196, 0.6564, 0.9452, 0.3762, 0.7742, 0.3761, 0.7339, 0.6571, 0.7347, 0.657, 0.7751, 0.3776, 0.7051, 0.3775, 0.665, 0.6571, 0.6653, 0.6571, 0.7055, 0.6571, 0.7347, 0.3761, 0.7339, 0.3762, 0.7087, 0.6571, 0.7095, 0.3746, 0.8436, 0.3746, 0.8031, 0.657, 0.8044, 0.6568, 0.845, 0.6547, 0.1215, 0.3847, 0.1247, 0.3845, 0.1004, 0.6545, 0.09724, 0.657, 0.8044, 0.3746, 0.8031, 0.3747, 0.7778, 0.657, 0.7791, 0.6571, 0.6653, 0.3775, 0.665, 0.3775, 0.6399, 0.6571, 0.6402, 0.3776, 0.7051, 0.3762, 0.7087, 0.3498, 0.7084, 0.3775, 0.665, 0.3802, 0.5679, 0.3799, 0.5281, 0.657, 0.5276, 0.6571, 0.5673, 0.3813, 0.4997, 0.381, 0.4601, 0.6568, 0.4592, 0.6569, 0.4988, 0.6571, 0.5963, 0.3788, 0.5964, 0.3788, 0.5714, 0.6571, 0.5713, 0.3813, 0.4997, 0.3799, 0.5032, 0.3539, 0.503, 0.381, 0.4601, 0.657, 0.5276, 0.3799, 0.5281, 0.3799, 0.5032, 0.6569, 0.5027, 0.6565, 0.3911, 0.382, 0.3924, 0.3819, 0.3677, 0.6564, 0.3665, 0.6568, 0.4592, 0.381, 0.4601, 0.3809, 0.4353, 0.6567, 0.4345, 0.384, 0.297, 0.3836, 0.2579, 0.6558, 0.2558, 0.656, 0.2949, 0.3832, 0.3642, 0.3828, 0.325, 0.6562, 0.3233, 0.6564, 0.3625, 0.6562, 0.3233, 0.3828, 0.325, 0.3827, 0.3004, 0.6561, 0.2988, 0.3847, 0.23, 0.3842, 0.1911, 0.6553, 0.1885, 0.6556, 0.2275, 0.6558, 0.2558, 0.3836, 0.2579, 0.3834, 0.2334, 0.6556, 0.2314, 0.3858, 0.09703, 0.3851, 0.05849, 0.6541, 0.05465, 0.6545, 0.09332, 0.3853, 0.1634, 0.3847, 0.1247, 0.6547, 0.1215, 0.6551, 0.1603, 0.3847, 0.23, 0.3834, 0.2334, 0.3579, 0.2335, 0.3842, 0.1911, 0.1797, 0.7905, 0.2904, 0.7919, 0.2893, 0.8771, 0.1786, 0.8756, 0.1786, 0.8756, 0.1771, 0.9864, 0.1641, 0.9777, 0.1511, 0.969, 0.1381, 0.9603, 0.1251, 0.9516, 0.1122, 0.9429, 0.09917, 0.9342, 0.08618, 0.9255, 0.07319, 0.9168, 0.06019, 0.9081, 0.0472, 0.8994, 0.03421, 0.8908, 0.02122, 0.8821, 0.008234, 0.8734, 0.3858, 0.09703, 0.3845, 0.1004, 0.3591, 0.1006, 0.3851, 0.05849, 0.6553, 0.1885, 0.3842, 0.1911, 0.384, 0.1668, 0.6551, 0.1642, 0.3853, 0.1634, 0.384, 0.1668, 0.3586, 0.1669, 0.3847, 0.1247, 0.384, 0.297, 0.3827, 0.3004, 0.357, 0.3004, 0.3836, 0.2579, 0.3832, 0.3642, 0.3819, 0.3677, 0.3561, 0.3676, 0.3828, 0.325, 0.3823, 0.4318, 0.3809, 0.4353, 0.355, 0.4352, 0.382, 0.3924, 0.3823, 0.4318, 0.382, 0.3924, 0.6565, 0.3911, 0.6567, 0.4305, 0.3802, 0.5679, 0.3788, 0.5714, 0.3526, 0.5712, 0.3799, 0.5281, 0.3789, 0.6363, 0.3775, 0.6399, 0.3513, 0.6396, 0.3788, 0.5964, 0.3789, 0.6363, 0.3788, 0.5964, 0.6571, 0.5963, 0.6571, 0.6362, 0.3762, 0.7742, 0.3747, 0.7778, 0.3482, 0.7775, 0.3761, 0.7339, 0.6567, 0.8746, 0.3729, 0.8727, 0.3731, 0.8472, 0.6568, 0.8491, 0.1786, 0.8756, 0.008234, 0.8734, 0.00937, 0.7882, 0.1797, 0.7905, 0.3729, 0.8727, 0.3728, 0.9134, 0.3714, 0.9169, 0.3446, 0.9165, 0.3746, 0.8436, 0.3731, 0.8472, 0.3465, 0.8468, 0.3746, 0.8031, 0.3728, 0.9134, 0.6566, 0.9154, 0.6566, 0.9196, 0.3714, 0.9169, 0.3746, 0.8436, 0.6568, 0.845, 0.6568, 0.8491, 0.3731, 0.8472, 0.3762, 0.7742, 0.657, 0.7751, 0.657, 0.7791, 0.3747, 0.7778, 0.3776, 0.7051, 0.6571, 0.7055, 0.6571, 0.7095, 0.3762, 0.7087, 0.3789, 0.6363, 0.6571, 0.6362, 0.6571, 0.6402, 0.3775, 0.6399, 0.3802, 0.5679, 0.6571, 0.5673, 0.6571, 0.5713, 0.3788, 0.5714, 0.3813, 0.4997, 0.6569, 0.4988, 0.6569, 0.5027, 0.3799, 0.5032, 0.3823, 0.4318, 0.6567, 0.4305, 0.6567, 0.4345, 0.3809, 0.4353, 0.3832, 0.3642, 0.6564, 0.3625, 0.6564, 0.3665, 0.3819, 0.3677, 0.384, 0.297, 0.656, 0.2949, 0.6561, 0.2988, 0.3827, 0.3004, 0.3847, 0.23, 0.6556, 0.2275, 0.6556, 0.2314, 0.3834, 0.2334, 0.3853, 0.1634, 0.6551, 0.1603, 0.6551, 0.1642, 0.384, 0.1668, 0.3858, 0.09703, 0.6545, 0.09332, 0.6545, 0.09724, 0.3845, 0.1004, 0.3728, 0.9134, 0.3729, 0.8727, 0.6567, 0.8746, 0.6566, 0.9154, 0.943, 0.9452, 0.6564, 0.9452, 0.6566, 0.9196, 0.943, 0.9194, 0.9391, 0.7753, 0.657, 0.7751, 0.6571, 0.7347, 0.9392, 0.7347, 0.9378, 0.7056, 0.6571, 0.7055, 0.6571, 0.6653, 0.9379, 0.6651, 0.6571, 0.7347, 0.6571, 0.7095, 0.9392, 0.7092, 0.9392, 0.7347, 0.9403, 0.8454, 0.6568, 0.845, 0.657, 0.8044, 0.9405, 0.8045, 0.6547, 0.1215, 0.6545, 0.09724, 0.9257, 0.09529, 0.9259, 0.1198, 0.657, 0.8044, 0.657, 0.7791, 0.9405, 0.7789, 0.9405, 0.8045, 0.6571, 0.6653, 0.6571, 0.6402, 0.9379, 0.6397, 0.9379, 0.6651, 0.9378, 0.7056, 0.9379, 0.6651, 0.9658, 0.7089, 0.9392, 0.7092, 0.9351, 0.567, 0.6571, 0.5673, 0.657, 0.5276, 0.9352, 0.5269, 0.9337, 0.4982, 0.6569, 0.4988, 0.6568, 0.4592, 0.9338, 0.4583, 0.6571, 0.5963, 0.6571, 0.5713, 0.9365, 0.5706, 0.9366, 0.5959, 0.9337, 0.4982, 0.9338, 0.4583, 0.9613, 0.5014, 0.9351, 0.5018, 0.657, 0.5276, 0.6569, 0.5027, 0.9351, 0.5018, 0.9352, 0.5269, 0.6565, 0.3911, 0.6564, 0.3665, 0.9321, 0.365, 0.9323, 0.39, 0.6568, 0.4592, 0.6567, 0.4345, 0.9337, 0.4332, 0.9338, 0.4583, 0.9292, 0.2936, 0.656, 0.2949, 0.6558, 0.2558, 0.9291, 0.2543, 0.9307, 0.3615, 0.6564, 0.3625, 0.6562, 0.3233, 0.9307, 0.322, 0.6562, 0.3233, 0.6561, 0.2988, 0.9306, 0.2971, 0.9307, 0.322, 0.9276, 0.2261, 0.6556, 0.2275, 0.6553, 0.1885, 0.9275, 0.1869, 0.6558, 0.2558, 0.6556, 0.2314, 0.929, 0.2295, 0.9291, 0.2543, 0.9243, 0.09184, 0.6545, 0.09332, 0.6541, 0.05465, 0.9242, 0.053, 0.9259, 0.1588, 0.6551, 0.1603, 0.6547, 0.1215, 0.9259, 0.1198, 0.9276, 0.2261, 0.9275, 0.1869, 0.9547, 0.2291, 0.929, 0.2295, 0.1797, 0.7905, 0.1809, 0.7053, 0.2916, 0.7068, 0.2904, 0.7919, 0.1809, 0.7053, 0.01051, 0.703, 0.02372, 0.6947, 0.03694, 0.6863, 0.05016, 0.678, 0.06337, 0.6696, 0.07659, 0.6613, 0.08981, 0.653, 0.103, 0.6446, 0.1162, 0.6363, 0.1295, 0.6279, 0.1427, 0.6196, 0.1559, 0.6112, 0.1691, 0.6029, 0.1823, 0.5946, 0.9243, 0.09184, 0.9242, 0.053, 0.9512, 0.09489, 0.9257, 0.09529, 0.6553, 0.1885, 0.6551, 0.1642, 0.9273, 0.1623, 0.9275, 0.1869, 0.9259, 0.1588, 0.9259, 0.1198, 0.953, 0.1619, 0.9273, 0.1623, 0.9292, 0.2936, 0.9291, 0.2543, 0.9564, 0.2967, 0.9306, 0.2971, 0.9307, 0.3615, 0.9307, 0.322, 0.9581, 0.3647, 0.9321, 0.365, 0.9323, 0.4297, 0.9323, 0.39, 0.9598, 0.4329, 0.9337, 0.4332, 0.9323, 0.4297, 0.6567, 0.4305, 0.6565, 0.3911, 0.9323, 0.39, 0.9351, 0.567, 0.9352, 0.5269, 0.9629, 0.5703, 0.9365, 0.5706, 0.9365, 0.6361, 0.9366, 0.5959, 0.9644, 0.6394, 0.9379, 0.6397, 0.9365, 0.6361, 0.6571, 0.6362, 0.6571, 0.5963, 0.9366, 0.5959, 0.9391, 0.7753, 0.9392, 0.7347, 0.9672, 0.7787, 0.9405, 0.7789, 0.6567, 0.8746, 0.6568, 0.8491, 0.9417, 0.849, 0.9418, 0.8747, 0.1809, 0.7053, 0.1797, 0.7905, 0.00937, 0.7882, 0.01051, 0.703, 0.9418, 0.8747, 0.97, 0.9191, 0.943, 0.9194, 0.9416, 0.9157, 0.9403, 0.8454, 0.9405, 0.8045, 0.9686, 0.8487, 0.9417, 0.849, 0.9416, 0.9157, 0.943, 0.9194, 0.6566, 0.9196, 0.6566, 0.9154, 0.9403, 0.8454, 0.9417, 0.849, 0.6568, 0.8491, 0.6568, 0.845, 0.9391, 0.7753, 0.9405, 0.7789, 0.657, 0.7791, 0.657, 0.7751, 0.9378, 0.7056, 0.9392, 0.7092, 0.6571, 0.7095, 0.6571, 0.7055, 0.9365, 0.6361, 0.9379, 0.6397, 0.6571, 0.6402, 0.6571, 0.6362, 0.9351, 0.567, 0.9365, 0.5706, 0.6571, 0.5713, 0.6571, 0.5673, 0.9337, 0.4982, 0.9351, 0.5018, 0.6569, 0.5027, 0.6569, 0.4988, 0.9323, 0.4297, 0.9337, 0.4332, 0.6567, 0.4345, 0.6567, 0.4305, 0.9307, 0.3615, 0.9321, 0.365, 0.6564, 0.3665, 0.6564, 0.3625, 0.9292, 0.2936, 0.9306, 0.2971, 0.6561, 0.2988, 0.656, 0.2949, 0.9276, 0.2261, 0.929, 0.2295, 0.6556, 0.2314, 0.6556, 0.2275, 0.9259, 0.1588, 0.9273, 0.1623, 0.6551, 0.1642, 0.6551, 0.1603, 0.9243, 0.09184, 0.9257, 0.09529, 0.6545, 0.09724, 0.6545, 0.09332, 0.9416, 0.9157, 0.6566, 0.9154, 0.6567, 0.8746, 0.9418, 0.8747])
me_cube_002.update()
me_cube_003 = bpy.data.meshes.new('Cube.003')
me_cube_003.from_pydata([(-0.4076, -0.09024, 3.833), (-0.4446, -0.09845, 0.7663), (-0.4446, 0.09845, 0.7663), (-0.4076, 0.09024, 3.833), (-0.09845, -0.4446, 0.7663), (-0.09024, -0.4076, 3.833), (0.09024, -0.4076, 3.833), (0.09845, -0.4446, 0.7663), (-2.129e-10, 1.33e-10, 4.0), (-2.129e-10, 1.33e-10, 0.0), (0.09845, -0.4446, 0.0), (-0.09845, -0.4446, 0.0), (-2.129e-10, -0.3365, 0.0), (-0.09024, -0.4076, 4.0), (0.09024, -0.4076, 4.0), (-2.129e-10, -0.3365, 4.0), (-0.4446, -0.09845, 0.0), (-0.4446, 0.09845, 0.0), (-0.3365, 1.33e-10, 0.0), (-0.4076, 0.09024, 4.0), (-0.4076, -0.09024, 4.0), (-0.3365, 1.33e-10, 4.0), (0.4446, 0.09845, 0.0), (0.4446, -0.09845, 0.0), (0.3365, 1.33e-10, 0.0), (0.4076, -0.09024, 4.0), (0.4076, 0.09024, 4.0), (0.3365, 1.33e-10, 4.0), (-0.09845, 0.4446, 0.0), (0.09845, 0.4446, 0.0), (-2.129e-10, 0.3365, 0.0), (0.09024, 0.4076, 4.0), (-0.09024, 0.4076, 4.0), (-2.129e-10, 0.3365, 4.0), (0.09024, 0.4076, 3.833), (0.09845, 0.4446, 0.7663), (-0.09845, 0.4446, 0.7663), (-0.09024, 0.4076, 3.833), (0.4076, -0.09024, 3.833), (0.4446, -0.09845, 0.7663), (0.4446, 0.09845, 0.7663), (0.4076, 0.09024, 3.833), (0.3705, 0.08204, 3.804), (-0.08204, 0.3705, 3.804), (0.08204, 0.3705, 3.804), (-0.3705, -0.08204, 3.804), (-0.08204, -0.3705, 3.804), (0.3705, -0.08204, 3.804), (-0.3705, 0.08204, 3.804), (0.08204, -0.3705, 3.804), (0.08204, 0.3705, 0.8218), (-0.08204, -0.3705, 0.8218), (0.3705, -0.08204, 0.8218), (-0.3705, 0.08204, 0.8218), (0.3705, 0.08204, 0.8218), (-0.08204, 0.3705, 0.8218), (-0.3705, -0.08204, 0.8218), (0.08204, -0.3705, 0.8218), (0.3705, 0.08204, 2.313), (-0.08204, 0.3705, 2.313), (-0.3705, -0.08204, 2.313), (0.08204, -0.3705, 2.313), (0.08204, 0.3705, 2.313), (-0.08204, -0.3705, 2.313), (0.3705, -0.08204, 2.313), (-0.3705, 0.08204, 2.313), (0.08204, 0.3705, 2.227), (-0.08204, -0.3705, 2.227), (0.3705, -0.08204, 2.227), (-0.3705, 0.08204, 2.227), (0.3705, 0.08204, 2.227), (-0.08204, 0.3705, 2.227), (-0.3705, -0.08204, 2.227), (0.08204, -0.3705, 2.227)], [], [(38, 25, 14, 6), (18, 17, 28, 30, 9), (27, 26, 31, 33, 8), (24, 23, 10, 12, 9), (34, 31, 26, 41), (3, 19, 32, 37), (30, 29, 22, 24, 9), (25, 38, 41, 26), (15, 14, 25, 27, 8), (5, 13, 20, 0), (33, 32, 19, 21, 8), (21, 20, 13, 15, 8), (10, 11, 12), (13, 14, 15), (16, 17, 18), (19, 20, 21), (22, 23, 24), (25, 26, 27), (28, 29, 30), (31, 32, 33), (6, 14, 13, 5), (2, 17, 16, 1), (35, 29, 28, 36), (39, 23, 22, 40), (12, 11, 16, 18, 9), (52, 39, 40, 54), (31, 34, 37, 32), (50, 35, 36, 55), (19, 3, 0, 20), (53, 2, 1, 56), (10, 7, 4, 11), (49, 6, 5, 46), (11, 4, 1, 16), (46, 5, 0, 45), (17, 2, 36, 28), (48, 3, 37, 43), (29, 35, 40, 22), (44, 34, 41, 42), (23, 39, 7, 10), (47, 38, 6, 49), (64, 47, 49, 61), (62, 44, 42, 58), (65, 48, 43, 59), (63, 46, 45, 60), (61, 49, 46, 63), (3, 48, 45, 0), (34, 44, 43, 37), (38, 47, 42, 41), (7, 57, 51, 4), (4, 51, 56, 1), (2, 53, 55, 36), (35, 50, 54, 40), (39, 52, 57, 7), (69, 53, 56, 72), (66, 50, 55, 71), (68, 52, 54, 70), (47, 64, 58, 42), (44, 62, 59, 43), (48, 65, 60, 45), (73, 61, 63, 67), (67, 63, 60, 72), (69, 65, 59, 71), (66, 62, 58, 70), (68, 64, 61, 73), (52, 68, 73, 57), (50, 66, 70, 54), (53, 69, 71, 55), (51, 67, 72, 56), (57, 73, 67, 51), (64, 68, 70, 58), (62, 66, 71, 59), (65, 69, 72, 60)])
_uv = me_cube_003.uv_layers.new(name='UVMap')
_uv.uv.foreach_set('vector', [0.7526, 0.17, 0.753, 0.1423, 0.9123, 0.1426, 0.912, 0.1707, 0.9804, 0.9243, 0.9974, 0.9393, 0.9445, 0.994, 0.9289, 0.9775, 0.928, 0.9251, 0.8719, 0.07338, 0.8602, 0.058, 0.9145, 0.005466, 0.9295, 0.01767, 0.9286, 0.0743, 0.8757, 0.926, 0.8586, 0.911, 0.9116, 0.8563, 0.9272, 0.8728, 0.928, 0.9251, 0.4808, 0.169, 0.4814, 0.1413, 0.7113, 0.1421, 0.7113, 0.1698, 0.2456, 0.1673, 0.2464, 0.1391, 0.4521, 0.1408, 0.4518, 0.1685, 0.9289, 0.9775, 0.9138, 0.9945, 0.8591, 0.9416, 0.8757, 0.926, 0.928, 0.9251, 0.753, 0.1423, 0.7526, 0.17, 0.7113, 0.1698, 0.7113, 0.1421, 0.9277, 0.1309, 0.9123, 0.1426, 0.8597, 0.08837, 0.8719, 0.07338, 0.9286, 0.0743, 0.01172, 0.1673, 0.01175, 0.1379, 0.2162, 0.1379, 0.2161, 0.1669, 0.9295, 0.01767, 0.9449, 0.005959, 0.9974, 0.06022, 0.9852, 0.07522, 0.9286, 0.0743, 0.9852, 0.07522, 0.9969, 0.0906, 0.9427, 0.1431, 0.9277, 0.1309, 0.9286, 0.0743, 0.9116, 0.8563, 0.9422, 0.8558, 0.9272, 0.8728, 0.9427, 0.1431, 0.9123, 0.1426, 0.9277, 0.1309, 0.9969, 0.9087, 0.9974, 0.9393, 0.9804, 0.9243, 0.9974, 0.06022, 0.9969, 0.0906, 0.9852, 0.07522, 0.8591, 0.9416, 0.8586, 0.911, 0.8757, 0.926, 0.8597, 0.08837, 0.8602, 0.058, 0.8719, 0.07338, 0.9445, 0.994, 0.9138, 0.9945, 0.9289, 0.9775, 0.9145, 0.005466, 0.9449, 0.005959, 0.9295, 0.01767, 0.912, 0.1707, 0.9123, 0.1426, 0.9427, 0.1431, 0.9422, 0.1713, 0.2408, 0.7388, 0.241, 0.8597, 0.2099, 0.8605, 0.2114, 0.7382, 0.4772, 0.739, 0.4786, 0.8583, 0.4482, 0.8589, 0.4481, 0.739, 0.7499, 0.7384, 0.752, 0.8572, 0.7094, 0.8576, 0.7086, 0.7387, 0.9272, 0.8728, 0.9422, 0.8558, 0.9969, 0.9087, 0.9804, 0.9243, 0.928, 0.9251, 0.7508, 0.7236, 0.7499, 0.7384, 0.7086, 0.7387, 0.7076, 0.724, 0.4814, 0.1413, 0.4808, 0.169, 0.4518, 0.1685, 0.4521, 0.1408, 0.4784, 0.7241, 0.4772, 0.739, 0.4481, 0.739, 0.4473, 0.7242, 0.2464, 0.1391, 0.2456, 0.1673, 0.2161, 0.1669, 0.2162, 0.1379, 0.2423, 0.7238, 0.2408, 0.7388, 0.2114, 0.7382, 0.2112, 0.7233, 0.9116, 0.8563, 0.9099, 0.7377, 0.9403, 0.7366, 0.9422, 0.8558, 0.9109, 0.1785, 0.912, 0.1707, 0.9422, 0.1713, 0.9406, 0.1792, 0.005466, 0.8608, 0.00611, 0.7367, 0.2114, 0.7382, 0.2099, 0.8605, 0.0152, 0.1749, 0.01172, 0.1673, 0.2161, 0.1669, 0.2154, 0.175, 0.241, 0.8597, 0.2408, 0.7388, 0.4481, 0.739, 0.4482, 0.8589, 0.246, 0.1753, 0.2456, 0.1673, 0.4518, 0.1685, 0.451, 0.1763, 0.4786, 0.8583, 0.4772, 0.739, 0.7086, 0.7387, 0.7094, 0.8576, 0.4813, 0.1768, 0.4808, 0.169, 0.7113, 0.1698, 0.7105, 0.1775, 0.752, 0.8572, 0.7499, 0.7384, 0.9099, 0.7377, 0.9116, 0.8563, 0.7531, 0.1779, 0.7526, 0.17, 0.912, 0.1707, 0.9109, 0.1785, 0.7519, 0.4508, 0.7531, 0.1779, 0.9109, 0.1785, 0.9094, 0.4508, 0.4798, 0.4505, 0.4813, 0.1768, 0.7105, 0.1775, 0.7091, 0.4508, 0.2442, 0.4496, 0.246, 0.1753, 0.451, 0.1763, 0.4491, 0.4502, 0.01371, 0.4486, 0.0152, 0.1749, 0.2154, 0.175, 0.2133, 0.4492, 0.9094, 0.4508, 0.9109, 0.1785, 0.9406, 0.1792, 0.9388, 0.4506, 0.2456, 0.1673, 0.246, 0.1753, 0.2154, 0.175, 0.2161, 0.1669, 0.4808, 0.169, 0.4813, 0.1768, 0.451, 0.1763, 0.4518, 0.1685, 0.7526, 0.17, 0.7531, 0.1779, 0.7105, 0.1775, 0.7113, 0.1698, 0.9099, 0.7377, 0.9079, 0.7231, 0.937, 0.7221, 0.9403, 0.7366, 0.00611, 0.7367, 0.01222, 0.7223, 0.2112, 0.7233, 0.2114, 0.7382, 0.2408, 0.7388, 0.2423, 0.7238, 0.4473, 0.7242, 0.4481, 0.739, 0.4772, 0.739, 0.4784, 0.7241, 0.7076, 0.724, 0.7086, 0.7387, 0.7499, 0.7384, 0.7508, 0.7236, 0.9079, 0.7231, 0.9099, 0.7377, 0.2441, 0.4655, 0.2423, 0.7238, 0.2112, 0.7233, 0.2132, 0.4651, 0.4798, 0.4663, 0.4784, 0.7241, 0.4473, 0.7242, 0.449, 0.4661, 0.7519, 0.4666, 0.7508, 0.7236, 0.7076, 0.724, 0.709, 0.4666, 0.7531, 0.1779, 0.7519, 0.4508, 0.7091, 0.4508, 0.7105, 0.1775, 0.4813, 0.1768, 0.4798, 0.4505, 0.4491, 0.4502, 0.451, 0.1763, 0.246, 0.1753, 0.2442, 0.4496, 0.2133, 0.4492, 0.2154, 0.175, 0.9093, 0.4666, 0.9094, 0.4508, 0.9388, 0.4506, 0.9387, 0.4664, 0.01362, 0.4645, 0.01371, 0.4486, 0.2133, 0.4492, 0.2132, 0.4651, 0.2441, 0.4655, 0.2442, 0.4496, 0.4491, 0.4502, 0.449, 0.4661, 0.4798, 0.4663, 0.4798, 0.4505, 0.7091, 0.4508, 0.709, 0.4666, 0.7519, 0.4666, 0.7519, 0.4508, 0.9094, 0.4508, 0.9093, 0.4666, 0.7508, 0.7236, 0.7519, 0.4666, 0.9093, 0.4666, 0.9079, 0.7231, 0.4784, 0.7241, 0.4798, 0.4663, 0.709, 0.4666, 0.7076, 0.724, 0.2423, 0.7238, 0.2441, 0.4655, 0.449, 0.4661, 0.4473, 0.7242, 0.01222, 0.7223, 0.01362, 0.4645, 0.2132, 0.4651, 0.2112, 0.7233, 0.9079, 0.7231, 0.9093, 0.4666, 0.9387, 0.4664, 0.937, 0.7221, 0.7519, 0.4508, 0.7519, 0.4666, 0.709, 0.4666, 0.7091, 0.4508, 0.4798, 0.4505, 0.4798, 0.4663, 0.449, 0.4661, 0.4491, 0.4502, 0.2442, 0.4496, 0.2441, 0.4655, 0.2132, 0.4651, 0.2133, 0.4492])
me_cube_003.materials.append(mat_material_001)
me_cube_003.use_paint_bone_selection = False
me_cube_003.use_paint_mask = True
me_cube_003.update()

# ---- objects
ob_entrancearch = bpy.data.objects.new('EntranceArch', me_cube_001)
ob_stairs = bpy.data.objects.new('Stairs', me_cube_002)
ob_pillar = bpy.data.objects.new('Pillar', me_cube_003)

# ---- transforms, parenting, visibility, modifiers, constraints
ob_entrancearch.location = (0.0, -5.28, 0.0)
ob_stairs.location = (0.0, 5.801, 0.0)
ob_pillar.location = (0.0, 0.0, 0.0)

# ---- collection membership
col_collection.objects.link(ob_entrancearch)
col_collection.objects.link(ob_stairs)
col_collection.objects.link(ob_pillar)

# ---- scene / render settings (as saved in the file)
scene.frame_start = 1; scene.frame_end = 250; scene.frame_set(1)
scene.render.engine = 'BLENDER_EEVEE_NEXT'
scene.cycles.sampling_pattern = 'TABULATED_SOBOL'
scene.cycles.use_light_tree = False
scene.view_settings.view_transform = 'Filmic'
bpy.context.view_layer.update()

# ---- added for rendering (the .blend has no active camera and no usable light): camera, sun
cam_auto = bpy.data.cameras.new('AutoCamera')
cam_auto.lens = 50.0
cam_auto.sensor_width = 36.0
cam_auto.clip_end = 1000.0
ob_auto_camera = bpy.data.objects.new('AutoCamera', cam_auto)
scene.collection.objects.link(ob_auto_camera)
ob_auto_camera.location = (13.3281, -15.4472, 12.6625)
ob_auto_camera.rotation_euler = (1.09748, -7.21219e-08, 0.694738)
scene.camera = ob_auto_camera
light_auto_sun = bpy.data.lights.new('AutoSun', 'SUN')
light_auto_sun.energy = 3.0
light_auto_sun.angle = 0.0523599
ob_auto_sun = bpy.data.objects.new('AutoSun', light_auto_sun)
scene.collection.objects.link(ob_auto_sun)
ob_auto_sun.rotation_euler = (0.872665, 0.174533, 0.523599)
bpy.context.view_layer.update()
